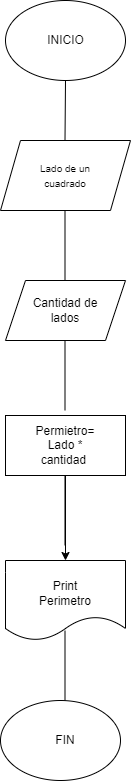

The diagram above was exported from draw.io. Its source (the exported page's mxGraphModel, read from the mxfile embedded in the PNG):
<mxGraphModel dx="1054" dy="563" grid="1" gridSize="10" guides="1" tooltips="1" connect="1" arrows="1" fold="1" page="1" pageScale="1" pageWidth="827" pageHeight="1169" math="0" shadow="0">
  <root>
    <mxCell id="0" />
    <mxCell id="1" parent="0" />
    <mxCell id="UTmSKPubZfVlfuyZEf5g-7" value="" style="ellipse;whiteSpace=wrap;html=1;" vertex="1" parent="1">
      <mxGeometry x="340" y="10" width="120" height="80" as="geometry" />
    </mxCell>
    <mxCell id="UTmSKPubZfVlfuyZEf5g-10" value="" style="shape=parallelogram;perimeter=parallelogramPerimeter;whiteSpace=wrap;html=1;fixedSize=1;" vertex="1" parent="1">
      <mxGeometry x="335" y="150" width="130" height="70" as="geometry" />
    </mxCell>
    <mxCell id="UTmSKPubZfVlfuyZEf5g-11" value="" style="shape=parallelogram;perimeter=parallelogramPerimeter;whiteSpace=wrap;html=1;fixedSize=1;" vertex="1" parent="1">
      <mxGeometry x="340" y="290" width="120" height="60" as="geometry" />
    </mxCell>
    <mxCell id="UTmSKPubZfVlfuyZEf5g-17" value="" style="edgeStyle=orthogonalEdgeStyle;rounded=0;orthogonalLoop=1;jettySize=auto;html=1;" edge="1" parent="1" source="UTmSKPubZfVlfuyZEf5g-12" target="UTmSKPubZfVlfuyZEf5g-13">
      <mxGeometry relative="1" as="geometry" />
    </mxCell>
    <mxCell id="UTmSKPubZfVlfuyZEf5g-12" value="" style="rounded=0;whiteSpace=wrap;html=1;" vertex="1" parent="1">
      <mxGeometry x="340" y="425" width="120" height="60" as="geometry" />
    </mxCell>
    <mxCell id="UTmSKPubZfVlfuyZEf5g-13" value="" style="shape=document;whiteSpace=wrap;html=1;boundedLbl=1;" vertex="1" parent="1">
      <mxGeometry x="340" y="570" width="120" height="80" as="geometry" />
    </mxCell>
    <mxCell id="UTmSKPubZfVlfuyZEf5g-14" value="" style="ellipse;whiteSpace=wrap;html=1;" vertex="1" parent="1">
      <mxGeometry x="335" y="710" width="120" height="80" as="geometry" />
    </mxCell>
    <mxCell id="UTmSKPubZfVlfuyZEf5g-15" value="" style="endArrow=none;html=1;rounded=0;" edge="1" parent="1">
      <mxGeometry width="50" height="50" relative="1" as="geometry">
        <mxPoint x="399.5" y="555" as="sourcePoint" />
        <mxPoint x="399.5" y="485" as="targetPoint" />
      </mxGeometry>
    </mxCell>
    <mxCell id="UTmSKPubZfVlfuyZEf5g-18" value="" style="endArrow=none;html=1;rounded=0;" edge="1" parent="1">
      <mxGeometry width="50" height="50" relative="1" as="geometry">
        <mxPoint x="399.5" y="290" as="sourcePoint" />
        <mxPoint x="399.5" y="220" as="targetPoint" />
      </mxGeometry>
    </mxCell>
    <mxCell id="UTmSKPubZfVlfuyZEf5g-19" value="" style="endArrow=none;html=1;rounded=0;" edge="1" parent="1">
      <mxGeometry width="50" height="50" relative="1" as="geometry">
        <mxPoint x="399.5" y="420" as="sourcePoint" />
        <mxPoint x="399.5" y="350" as="targetPoint" />
      </mxGeometry>
    </mxCell>
    <mxCell id="UTmSKPubZfVlfuyZEf5g-20" value="" style="endArrow=none;html=1;rounded=0;" edge="1" parent="1">
      <mxGeometry width="50" height="50" relative="1" as="geometry">
        <mxPoint x="399.5" y="150" as="sourcePoint" />
        <mxPoint x="400" y="90" as="targetPoint" />
      </mxGeometry>
    </mxCell>
    <mxCell id="UTmSKPubZfVlfuyZEf5g-21" value="" style="endArrow=none;html=1;rounded=0;" edge="1" parent="1">
      <mxGeometry width="50" height="50" relative="1" as="geometry">
        <mxPoint x="399.5" y="710" as="sourcePoint" />
        <mxPoint x="399.5" y="640" as="targetPoint" />
      </mxGeometry>
    </mxCell>
    <mxCell id="UTmSKPubZfVlfuyZEf5g-22" value="&lt;span style=&quot;font-size: 10px;&quot;&gt;Lado de un cuadrado&lt;/span&gt;" style="text;html=1;strokeColor=none;fillColor=none;align=center;verticalAlign=middle;whiteSpace=wrap;rounded=0;" vertex="1" parent="1">
      <mxGeometry x="360" y="171.25" width="80" height="27.5" as="geometry" />
    </mxCell>
    <mxCell id="UTmSKPubZfVlfuyZEf5g-23" value="INICIO" style="text;html=1;align=center;verticalAlign=middle;resizable=0;points=[];autosize=1;strokeColor=none;fillColor=none;" vertex="1" parent="1">
      <mxGeometry x="370" y="35" width="60" height="30" as="geometry" />
    </mxCell>
    <mxCell id="UTmSKPubZfVlfuyZEf5g-25" value="Cantidad de lados" style="text;html=1;strokeColor=none;fillColor=none;align=center;verticalAlign=middle;whiteSpace=wrap;rounded=0;" vertex="1" parent="1">
      <mxGeometry x="365" y="290" width="70" height="60" as="geometry" />
    </mxCell>
    <mxCell id="UTmSKPubZfVlfuyZEf5g-26" value="Permietro=&lt;br&gt;Lado * cantidad&amp;nbsp;" style="text;html=1;strokeColor=none;fillColor=none;align=center;verticalAlign=middle;whiteSpace=wrap;rounded=0;" vertex="1" parent="1">
      <mxGeometry x="360" y="440" width="80" height="30" as="geometry" />
    </mxCell>
    <mxCell id="UTmSKPubZfVlfuyZEf5g-27" value="Print&lt;br&gt;Perimetro" style="text;html=1;strokeColor=none;fillColor=none;align=center;verticalAlign=middle;whiteSpace=wrap;rounded=0;" vertex="1" parent="1">
      <mxGeometry x="365" y="580" width="70" height="45" as="geometry" />
    </mxCell>
    <mxCell id="UTmSKPubZfVlfuyZEf5g-28" value="FIN" style="text;html=1;strokeColor=none;fillColor=none;align=center;verticalAlign=middle;whiteSpace=wrap;rounded=0;" vertex="1" parent="1">
      <mxGeometry x="370" y="735" width="60" height="30" as="geometry" />
    </mxCell>
  </root>
</mxGraphModel>